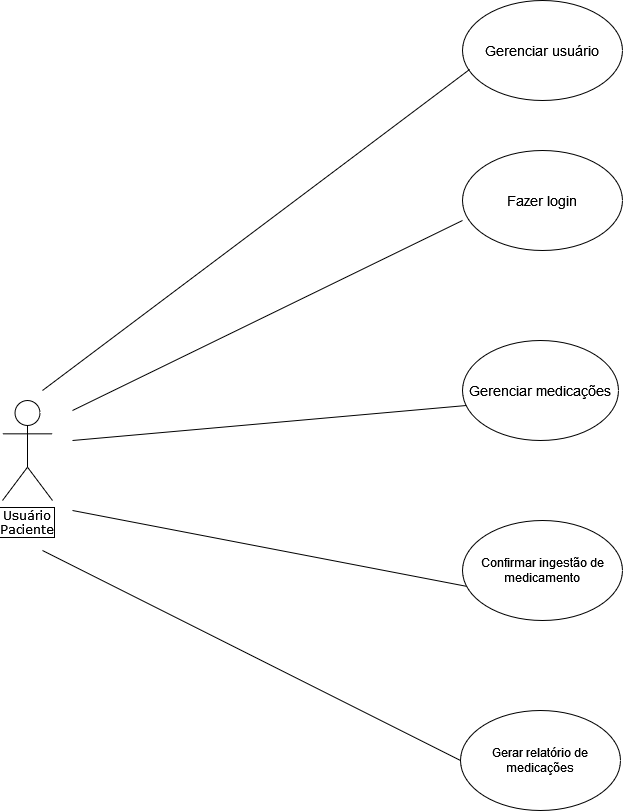

The diagram above was exported from draw.io. Its source (the exported page's mxGraphModel, read from the mxfile embedded in the PNG):
<mxGraphModel dx="1563" dy="750" grid="1" gridSize="10" guides="1" tooltips="1" connect="1" arrows="1" fold="1" page="1" pageScale="1" pageWidth="827" pageHeight="1169" math="0" shadow="0">
  <root>
    <mxCell id="0" />
    <mxCell id="1" parent="0" />
    <mxCell id="O8MZ_SMyu4d5OeNBentX-2" value="Gerenciar usuário" style="ellipse;whiteSpace=wrap;html=1;fontSize=14;" parent="1" vertex="1">
      <mxGeometry x="470" y="130" width="160" height="100" as="geometry" />
    </mxCell>
    <mxCell id="O8MZ_SMyu4d5OeNBentX-7" value="" style="endArrow=none;html=1;rounded=0;entryX=0.044;entryY=0.69;entryDx=0;entryDy=0;entryPerimeter=0;" parent="1" target="O8MZ_SMyu4d5OeNBentX-2" edge="1">
      <mxGeometry width="50" height="50" relative="1" as="geometry">
        <mxPoint x="50" y="520" as="sourcePoint" />
        <mxPoint x="370" y="80" as="targetPoint" />
      </mxGeometry>
    </mxCell>
    <mxCell id="O8MZ_SMyu4d5OeNBentX-8" value="Fazer login" style="ellipse;whiteSpace=wrap;html=1;fontSize=14;" parent="1" vertex="1">
      <mxGeometry x="470" y="280" width="160" height="100" as="geometry" />
    </mxCell>
    <mxCell id="O8MZ_SMyu4d5OeNBentX-9" value="Gerenciar medicações" style="ellipse;whiteSpace=wrap;html=1;fontSize=14;fontColor=#000000;strokeColor=default;" parent="1" vertex="1">
      <mxGeometry x="470" y="470" width="156" height="100" as="geometry" />
    </mxCell>
    <mxCell id="O8MZ_SMyu4d5OeNBentX-12" value="" style="endArrow=none;html=1;rounded=0;entryX=0.025;entryY=0.65;entryDx=0;entryDy=0;entryPerimeter=0;" parent="1" target="O8MZ_SMyu4d5OeNBentX-9" edge="1">
      <mxGeometry width="50" height="50" relative="1" as="geometry">
        <mxPoint x="80" y="570" as="sourcePoint" />
        <mxPoint x="370" y="320" as="targetPoint" />
        <Array as="points" />
      </mxGeometry>
    </mxCell>
    <mxCell id="O8MZ_SMyu4d5OeNBentX-13" value="" style="endArrow=none;html=1;rounded=0;entryX=0;entryY=0.7;entryDx=0;entryDy=0;entryPerimeter=0;" parent="1" target="O8MZ_SMyu4d5OeNBentX-8" edge="1">
      <mxGeometry width="50" height="50" relative="1" as="geometry">
        <mxPoint x="80" y="540" as="sourcePoint" />
        <mxPoint x="380" y="210" as="targetPoint" />
        <Array as="points" />
      </mxGeometry>
    </mxCell>
    <mxCell id="O8MZ_SMyu4d5OeNBentX-14" value="" style="endArrow=none;html=1;rounded=0;entryX=0.031;entryY=0.66;entryDx=0;entryDy=0;entryPerimeter=0;" parent="1" target="LRAvc2qqK6hO_dbtflC3-1" edge="1">
      <mxGeometry width="50" height="50" relative="1" as="geometry">
        <mxPoint x="80" y="640" as="sourcePoint" />
        <mxPoint x="430" y="593.5" as="targetPoint" />
        <Array as="points" />
      </mxGeometry>
    </mxCell>
    <mxCell id="O8MZ_SMyu4d5OeNBentX-21" value="" style="endArrow=none;html=1;rounded=0;entryX=0;entryY=0.5;entryDx=0;entryDy=0;" parent="1" target="q4aS0wraW0CvZl0PRYxn-2" edge="1">
      <mxGeometry width="50" height="50" relative="1" as="geometry">
        <mxPoint x="50" y="680" as="sourcePoint" />
        <mxPoint x="370" y="820" as="targetPoint" />
        <Array as="points" />
      </mxGeometry>
    </mxCell>
    <mxCell id="q4aS0wraW0CvZl0PRYxn-1" value="Usuário Paciente" style="shape=umlActor;verticalLabelPosition=bottom;verticalAlign=top;html=1;outlineConnect=0;fontFamily=Verdana;labelBackgroundColor=default;labelBorderColor=default;whiteSpace=wrap;" parent="1" vertex="1">
      <mxGeometry x="10" y="530" width="50" height="100" as="geometry" />
    </mxCell>
    <mxCell id="q4aS0wraW0CvZl0PRYxn-2" value="Gerar relatório de medicações" style="ellipse;whiteSpace=wrap;html=1;" parent="1" vertex="1">
      <mxGeometry x="468" y="840" width="160" height="100" as="geometry" />
    </mxCell>
    <mxCell id="LRAvc2qqK6hO_dbtflC3-1" value="Confirmar ingestão de medicamento" style="ellipse;whiteSpace=wrap;html=1;" vertex="1" parent="1">
      <mxGeometry x="470" y="650" width="160" height="100" as="geometry" />
    </mxCell>
  </root>
</mxGraphModel>